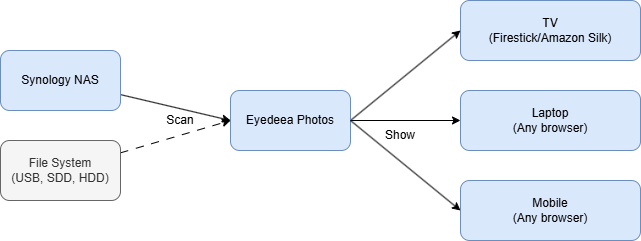

The diagram above was exported from draw.io. Its source (the exported page's mxGraphModel, read from the mxfile embedded in the PNG):
<mxGraphModel dx="794" dy="458" grid="1" gridSize="10" guides="1" tooltips="1" connect="1" arrows="1" fold="1" page="1" pageScale="1" pageWidth="850" pageHeight="1100" math="0" shadow="0">
  <root>
    <mxCell id="0" />
    <mxCell id="1" parent="0" />
    <mxCell id="XK__DCRLvTHne96h8w2T-7" style="rounded=0;orthogonalLoop=1;jettySize=auto;html=1;entryX=0;entryY=0.5;entryDx=0;entryDy=0;" parent="1" source="XK__DCRLvTHne96h8w2T-1" target="XK__DCRLvTHne96h8w2T-6" edge="1">
      <mxGeometry relative="1" as="geometry" />
    </mxCell>
    <mxCell id="XK__DCRLvTHne96h8w2T-1" value="Synology NAS" style="rounded=1;whiteSpace=wrap;html=1;fillColor=#dae8fc;strokeColor=#6c8ebf;" parent="1" vertex="1">
      <mxGeometry x="120" y="150" width="120" height="60" as="geometry" />
    </mxCell>
    <mxCell id="XK__DCRLvTHne96h8w2T-8" style="rounded=0;orthogonalLoop=1;jettySize=auto;html=1;entryX=0;entryY=0.5;entryDx=0;entryDy=0;dashed=1;dashPattern=8 8;" parent="1" source="XK__DCRLvTHne96h8w2T-2" target="XK__DCRLvTHne96h8w2T-6" edge="1">
      <mxGeometry relative="1" as="geometry" />
    </mxCell>
    <mxCell id="XK__DCRLvTHne96h8w2T-2" value="File System&lt;div&gt;(USB, SDD, HDD)&lt;/div&gt;" style="rounded=1;whiteSpace=wrap;html=1;fillColor=#f5f5f5;fontColor=#333333;strokeColor=#666666;" parent="1" vertex="1">
      <mxGeometry x="120" y="240" width="120" height="60" as="geometry" />
    </mxCell>
    <mxCell id="XK__DCRLvTHne96h8w2T-3" value="TV&lt;div&gt;(Firestick/Amazon Silk)&lt;/div&gt;" style="rounded=1;whiteSpace=wrap;html=1;fillColor=#dae8fc;strokeColor=#6c8ebf;" parent="1" vertex="1">
      <mxGeometry x="580" y="100" width="180" height="60" as="geometry" />
    </mxCell>
    <mxCell id="XK__DCRLvTHne96h8w2T-4" value="Laptop&lt;div&gt;(Any browser)&lt;/div&gt;" style="rounded=1;whiteSpace=wrap;html=1;fillColor=#dae8fc;strokeColor=#6c8ebf;" parent="1" vertex="1">
      <mxGeometry x="580" y="190" width="180" height="60" as="geometry" />
    </mxCell>
    <mxCell id="XK__DCRLvTHne96h8w2T-5" value="Mobile&lt;div&gt;(Any browser)&lt;/div&gt;" style="rounded=1;whiteSpace=wrap;html=1;fillColor=#dae8fc;strokeColor=#6c8ebf;" parent="1" vertex="1">
      <mxGeometry x="580" y="280" width="180" height="60" as="geometry" />
    </mxCell>
    <mxCell id="XK__DCRLvTHne96h8w2T-9" style="rounded=0;orthogonalLoop=1;jettySize=auto;html=1;entryX=0;entryY=0.5;entryDx=0;entryDy=0;exitX=1;exitY=0.5;exitDx=0;exitDy=0;" parent="1" source="XK__DCRLvTHne96h8w2T-6" target="XK__DCRLvTHne96h8w2T-3" edge="1">
      <mxGeometry relative="1" as="geometry" />
    </mxCell>
    <mxCell id="XK__DCRLvTHne96h8w2T-6" value="Eyedeea Photos" style="rounded=1;whiteSpace=wrap;html=1;fillColor=#dae8fc;strokeColor=#6c8ebf;" parent="1" vertex="1">
      <mxGeometry x="350" y="190" width="120" height="60" as="geometry" />
    </mxCell>
    <mxCell id="XK__DCRLvTHne96h8w2T-10" style="rounded=0;orthogonalLoop=1;jettySize=auto;html=1;entryX=0;entryY=0.5;entryDx=0;entryDy=0;exitX=1;exitY=0.5;exitDx=0;exitDy=0;" parent="1" source="XK__DCRLvTHne96h8w2T-6" target="XK__DCRLvTHne96h8w2T-4" edge="1">
      <mxGeometry relative="1" as="geometry">
        <mxPoint x="480" y="230" as="sourcePoint" />
        <mxPoint x="590" y="160" as="targetPoint" />
      </mxGeometry>
    </mxCell>
    <mxCell id="XK__DCRLvTHne96h8w2T-11" style="rounded=0;orthogonalLoop=1;jettySize=auto;html=1;entryX=0;entryY=0.5;entryDx=0;entryDy=0;" parent="1" target="XK__DCRLvTHne96h8w2T-5" edge="1">
      <mxGeometry relative="1" as="geometry">
        <mxPoint x="470" y="220" as="sourcePoint" />
        <mxPoint x="590" y="250" as="targetPoint" />
      </mxGeometry>
    </mxCell>
    <mxCell id="XK__DCRLvTHne96h8w2T-12" value="Scan" style="text;html=1;align=center;verticalAlign=middle;whiteSpace=wrap;rounded=0;" parent="1" vertex="1">
      <mxGeometry x="270" y="205" width="60" height="30" as="geometry" />
    </mxCell>
    <mxCell id="XK__DCRLvTHne96h8w2T-13" value="Show" style="text;html=1;align=center;verticalAlign=middle;whiteSpace=wrap;rounded=0;" parent="1" vertex="1">
      <mxGeometry x="490" y="220" width="60" height="30" as="geometry" />
    </mxCell>
  </root>
</mxGraphModel>